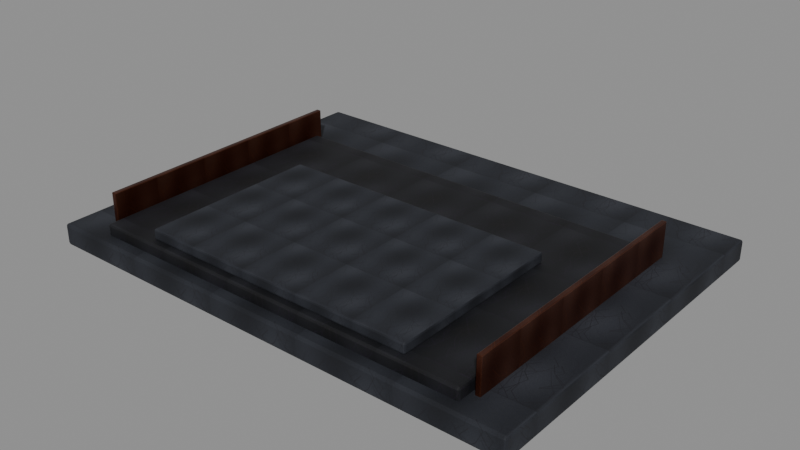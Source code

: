 # Source: blackstone-dais.blend  (saved by Blender 5.0.118; exported with 4.5.12 LTS)
import bpy
from mathutils import Matrix  # noqa: F401  (used for matrix-valued properties, if any)

bpy.ops.wm.read_factory_settings(use_empty=True)
scene = bpy.context.scene
scene.name = 'Scene'

# ---- images (referenced by path relative to the original .blend; pixels are not part of the script)
import os
ASSET_DIR = os.environ.get("B2B_ASSET_DIR", "")  # directory of the original .blend (textures are referenced by path, not embedded)
HERE = os.path.dirname(os.path.abspath(__file__))  # packed textures are extracted next to this script under _unpacked/

def load_image(name, relpath, width, height, colorspace="sRGB"):
    """Load a texture the original file referenced (path relative to the .blend, or extracted next to this script)."""
    p = next((c for c in (os.path.join(HERE, relpath), os.path.join(ASSET_DIR, relpath)) if relpath and os.path.exists(c)), "")
    if p:
        img = bpy.data.images.load(p, check_existing=True)
        img.name = name
    else:  # same state as the original file: an image datablock whose file is absent (Cycles renders it pink)
        img = bpy.data.images.new(name, width, height)
        img.source = "FILE"
        img.filepath = "//" + (relpath or name)
    img.colorspace_settings.name = colorspace
    return img
img_blackstone_basalt_albedo_png = load_image('blackstone-basalt-albedo.png', '_unpacked/9fdcc09c39f13881.0d542fb7.png', 512, 512, 'sRGB')
img_blackstone_basalt_normal_png = load_image('blackstone-basalt-normal.png', '_unpacked/blackstone-basalt-normal.96010286.png', 512, 512, 'Non-Color')
img_blackstone_basalt_metallic_smoothness_png = load_image('blackstone-basalt-metallic-smoothness.png', '_unpacked/blackstone-basalt-metallic-smoothness.c027b876.png', 512, 512, 'Non-Color')
img_blackstone_voidstone_albedo_png = load_image('blackstone-voidstone-albedo.png', '_unpacked/da816e01c5508d44.dc45727e.png', 512, 512, 'sRGB')
img_blackstone_voidstone_normal_png = load_image('blackstone-voidstone-normal.png', '_unpacked/blackstone-voidstone-normal.66805469.png', 512, 512, 'Non-Color')
img_blackstone_voidstone_metallic_smoothness_png = load_image('blackstone-voidstone-metallic-smoothness.png', '_unpacked/blackstone-voidstone-metallic-smoothness.f0e929b4.png', 512, 512, 'Non-Color')
img_blackstone_bronze_albedo_png = load_image('blackstone-bronze-albedo.png', '_unpacked/352b8acdcaf28e41.c9bf7482.png', 512, 512, 'sRGB')
img_blackstone_royal_bronze_normal_png = load_image('blackstone-royal-bronze-normal.png', '_unpacked/blackstone-royal-bronze-normal.07504b01.png', 512, 512, 'Non-Color')
img_blackstone_royal_bronze_metallic_smoothness_png = load_image('blackstone-royal-bronze-metallic-smoothness.png', '_unpacked/blackstone-royal-bronze-metallic-smoothness.5d60b618.png', 512, 512, 'Non-Color')

# ---- materials (node trees are filled in below, after node groups)
mat_blackstone_basalt = bpy.data.materials.new('blackstone.basalt')
mat_blackstone_basalt.use_backface_culling = True
mat_blackstone_voidstone = bpy.data.materials.new('blackstone.voidstone')
mat_blackstone_voidstone.use_backface_culling = True
mat_blackstone_royal_bronze = bpy.data.materials.new('blackstone.royal-bronze')
mat_blackstone_royal_bronze.use_backface_culling = True

# ---- material node trees
mat_blackstone_basalt.use_nodes = True; mat_blackstone_basalt.node_tree.nodes.clear()
_N = mat_blackstone_basalt.node_tree.nodes; _L = mat_blackstone_basalt.node_tree.links
n0 = _N.new('ShaderNodeBsdfPrincipled'); n0.name = 'Principled BSDF'; n0.location = (-200, 100)
n1 = _N.new('ShaderNodeOutputMaterial'); n1.name = 'Material Output'; n1.location = (200, 100)
n2 = _N.new('ShaderNodeTexImage'); n2.name = 'BlackstoneSource'; n2.location = (0, 0)
n2.image = img_blackstone_basalt_albedo_png
n3 = _N.new('ShaderNodeTexImage'); n3.name = 'Blackstone Normal'; n3.location = (0, 0)
n3.image = img_blackstone_basalt_normal_png
n4 = _N.new('ShaderNodeNormalMap'); n4.name = 'Blackstone NormalMap'; n4.location = (0, 0)
n4.inputs[0].default_value = 0.45
n5 = _N.new('ShaderNodeTexImage'); n5.name = 'Blackstone MetallicSmoothness'; n5.location = (0, 0)
n5.image = img_blackstone_basalt_metallic_smoothness_png
n6 = _N.new('ShaderNodeSeparateColor'); n6.name = 'Blackstone Packed Channels'; n6.location = (0, 0)
n7 = _N.new('ShaderNodeMath'); n7.name = 'Blackstone Smoothness To Roughness'; n7.location = (0, 0)
n7.operation = 'SUBTRACT'
n7.inputs[0].default_value = 1.0
_L.new(n0.outputs[0], n1.inputs[0])
_L.new(n2.outputs[0], n0.inputs[0])
_L.new(n3.outputs[0], n4.inputs[1])
_L.new(n4.outputs[0], n0.inputs[5])
_L.new(n5.outputs[0], n6.inputs[0])
_L.new(n6.outputs[0], n0.inputs[1])
_L.new(n5.outputs[1], n7.inputs[1])
_L.new(n7.outputs[0], n0.inputs[2])
n1.is_active_output = True
mat_blackstone_voidstone.use_nodes = True; mat_blackstone_voidstone.node_tree.nodes.clear()
_N = mat_blackstone_voidstone.node_tree.nodes; _L = mat_blackstone_voidstone.node_tree.links
n0 = _N.new('ShaderNodeBsdfPrincipled'); n0.name = 'Principled BSDF'; n0.location = (-200, 100)
n1 = _N.new('ShaderNodeOutputMaterial'); n1.name = 'Material Output'; n1.location = (200, 100)
n2 = _N.new('ShaderNodeTexImage'); n2.name = 'BlackstoneSource'; n2.location = (0, 0)
n2.image = img_blackstone_voidstone_albedo_png
n3 = _N.new('ShaderNodeTexImage'); n3.name = 'Blackstone Normal'; n3.location = (0, 0)
n3.image = img_blackstone_voidstone_normal_png
n4 = _N.new('ShaderNodeNormalMap'); n4.name = 'Blackstone NormalMap'; n4.location = (0, 0)
n4.inputs[0].default_value = 0.45
n5 = _N.new('ShaderNodeTexImage'); n5.name = 'Blackstone MetallicSmoothness'; n5.location = (0, 0)
n5.image = img_blackstone_voidstone_metallic_smoothness_png
n6 = _N.new('ShaderNodeSeparateColor'); n6.name = 'Blackstone Packed Channels'; n6.location = (0, 0)
n7 = _N.new('ShaderNodeMath'); n7.name = 'Blackstone Smoothness To Roughness'; n7.location = (0, 0)
n7.operation = 'SUBTRACT'
n7.inputs[0].default_value = 1.0
_L.new(n0.outputs[0], n1.inputs[0])
_L.new(n2.outputs[0], n0.inputs[0])
_L.new(n3.outputs[0], n4.inputs[1])
_L.new(n4.outputs[0], n0.inputs[5])
_L.new(n5.outputs[0], n6.inputs[0])
_L.new(n6.outputs[0], n0.inputs[1])
_L.new(n5.outputs[1], n7.inputs[1])
_L.new(n7.outputs[0], n0.inputs[2])
n1.is_active_output = True
mat_blackstone_royal_bronze.use_nodes = True; mat_blackstone_royal_bronze.node_tree.nodes.clear()
_N = mat_blackstone_royal_bronze.node_tree.nodes; _L = mat_blackstone_royal_bronze.node_tree.links
n0 = _N.new('ShaderNodeBsdfPrincipled'); n0.name = 'Principled BSDF'; n0.location = (-200, 100)
n1 = _N.new('ShaderNodeOutputMaterial'); n1.name = 'Material Output'; n1.location = (200, 100)
n2 = _N.new('ShaderNodeTexImage'); n2.name = 'BlackstoneSource'; n2.location = (0, 0)
n2.image = img_blackstone_bronze_albedo_png
n3 = _N.new('ShaderNodeTexImage'); n3.name = 'Blackstone Normal'; n3.location = (0, 0)
n3.image = img_blackstone_royal_bronze_normal_png
n4 = _N.new('ShaderNodeNormalMap'); n4.name = 'Blackstone NormalMap'; n4.location = (0, 0)
n4.inputs[0].default_value = 0.45
n5 = _N.new('ShaderNodeTexImage'); n5.name = 'Blackstone MetallicSmoothness'; n5.location = (0, 0)
n5.image = img_blackstone_royal_bronze_metallic_smoothness_png
n6 = _N.new('ShaderNodeSeparateColor'); n6.name = 'Blackstone Packed Channels'; n6.location = (0, 0)
n7 = _N.new('ShaderNodeMath'); n7.name = 'Blackstone Smoothness To Roughness'; n7.location = (0, 0)
n7.operation = 'SUBTRACT'
n7.inputs[0].default_value = 1.0
_L.new(n0.outputs[0], n1.inputs[0])
_L.new(n2.outputs[0], n0.inputs[0])
_L.new(n3.outputs[0], n4.inputs[1])
_L.new(n4.outputs[0], n0.inputs[5])
_L.new(n5.outputs[0], n6.inputs[0])
_L.new(n6.outputs[0], n0.inputs[1])
_L.new(n5.outputs[1], n7.inputs[1])
_L.new(n7.outputs[0], n0.inputs[2])
n1.is_active_output = True

# ---- meshes
me_cube = bpy.data.meshes.new('Cube')
me_cube.from_pydata([(-8.0, -6.0, -0.35), (-8.0, -6.0, 0.35), (-8.0, 6.0, -0.35), (-8.0, 6.0, 0.35), (8.0, -6.0, -0.35), (8.0, -6.0, 0.35), (8.0, 6.0, -0.35), (8.0, 6.0, 0.35)], [], [(0, 1, 3, 2), (2, 3, 7, 6), (6, 7, 5, 4), (4, 5, 1, 0), (2, 6, 4, 0), (7, 3, 1, 5)])
_uv = me_cube.uv_layers.new(name='UVMap')
_uv.uv.foreach_set('vector', [-1.387, 0.3899, -1.387, 0.6101, 2.387, 0.6101, 2.387, 0.3899, -2.016, 0.3899, -2.016, 0.6101, 3.016, 0.6101, 3.016, 0.3899, 2.387, 0.3899, 2.387, 0.6101, -1.387, 0.6101, -1.387, 0.3899, 3.016, 0.3899, 3.016, 0.6101, -2.016, 0.6101, -2.016, 0.3899, -2.016, 2.387, 3.016, 2.387, 3.016, -1.387, -2.016, -1.387, 3.016, 2.387, -2.016, 2.387, -2.016, -1.387, 3.016, -1.387])
me_cube.materials.append(mat_blackstone_basalt)
me_cube.update()
me_cube_001 = bpy.data.meshes.new('Cube.001')
me_cube_001.from_pydata([(-6.4, -4.4, -0.24), (-6.4, -4.4, 0.24), (-6.4, 4.4, -0.24), (-6.4, 4.4, 0.24), (6.4, -4.4, -0.24), (6.4, -4.4, 0.24), (6.4, 4.4, -0.24), (6.4, 4.4, 0.24)], [], [(0, 1, 3, 2), (2, 3, 7, 6), (6, 7, 5, 4), (4, 5, 1, 0), (2, 6, 4, 0), (7, 3, 1, 5)])
_uv = me_cube_001.uv_layers.new(name='UVMap')
_uv.uv.foreach_set('vector', [-1.19, 0.4078, -1.19, 0.5922, 2.19, 0.5922, 2.19, 0.4078, -1.958, 0.4078, -1.958, 0.5922, 2.958, 0.5922, 2.958, 0.4078, 2.19, 0.4078, 2.19, 0.5922, -1.19, 0.5922, -1.19, 0.4078, 2.958, 0.4078, 2.958, 0.5922, -1.958, 0.5922, -1.958, 0.4078, -1.958, 2.19, 2.958, 2.19, 2.958, -1.19, -1.958, -1.19, 2.958, 2.19, -1.958, 2.19, -1.958, -1.19, 2.958, -1.19])
me_cube_001.materials.append(mat_blackstone_voidstone)
me_cube_001.update()
me_cube_002 = bpy.data.meshes.new('Cube.002')
me_cube_002.from_pydata([(-4.6, -2.95, -0.17), (-4.6, -2.95, 0.17), (-4.6, 2.95, -0.17), (-4.6, 2.95, 0.17), (4.6, -2.95, -0.17), (4.6, -2.95, 0.17), (4.6, 2.95, -0.17), (4.6, 2.95, 0.17)], [], [(0, 1, 3, 2), (2, 3, 7, 6), (6, 7, 5, 4), (4, 5, 1, 0), (2, 6, 4, 0), (7, 3, 1, 5)])
_uv = me_cube_002.uv_layers.new(name='UVMap')
_uv.uv.foreach_set('vector', [-1.008, 0.4131, -1.008, 0.5869, 2.008, 0.5869, 2.008, 0.4131, -1.852, 0.4131, -1.852, 0.5869, 2.852, 0.5869, 2.852, 0.4131, 2.008, 0.4131, 2.008, 0.5869, -1.008, 0.5869, -1.008, 0.4131, 2.852, 0.4131, 2.852, 0.5869, -1.852, 0.5869, -1.852, 0.4131, -1.852, 2.008, 2.852, 2.008, 2.852, -1.008, -1.852, -1.008, 2.852, 2.008, -1.852, 2.008, -1.852, -1.008, 2.852, -1.008])
me_cube_002.materials.append(mat_blackstone_basalt)
me_cube_002.update()
me_cube_003 = bpy.data.meshes.new('Cube.003')
me_cube_003.from_pydata([(-0.08, -4.35, -0.775), (-0.08, -4.35, 0.775), (-0.08, 4.35, -0.775), (-0.08, 4.35, 0.775), (0.08, -4.35, -0.775), (0.08, -4.35, 0.775), (0.08, 4.35, -0.775), (0.08, 4.35, 0.775)], [], [(0, 1, 3, 2), (2, 3, 7, 6), (6, 7, 5, 4), (4, 5, 1, 0), (2, 6, 4, 0), (7, 3, 1, 5)])
_uv = me_cube_003.uv_layers.new(name='UVMap')
_uv.uv.foreach_set('vector', [-1.831, 0.08467, -1.831, 0.9153, 2.831, 0.9153, 2.831, 0.08467, 0.4571, 0.08467, 0.4571, 0.9153, 0.5429, 0.9153, 0.5429, 0.08467, 2.831, 0.08467, 2.831, 0.9153, -1.831, 0.9153, -1.831, 0.08467, 0.5429, 0.08467, 0.5429, 0.9153, 0.4571, 0.9153, 0.4571, 0.08467, 0.4571, 2.831, 0.5429, 2.831, 0.5429, -1.831, 0.4571, -1.831, 0.5429, 2.831, 0.4571, 2.831, 0.4571, -1.831, 0.5429, -1.831])
me_cube_003.materials.append(mat_blackstone_royal_bronze)
me_cube_003.update()
me_cube_004 = bpy.data.meshes.new('Cube.004')
me_cube_004.from_pydata([(-0.08, -4.35, -0.775), (-0.08, -4.35, 0.775), (-0.08, 4.35, -0.775), (-0.08, 4.35, 0.775), (0.08, -4.35, -0.775), (0.08, -4.35, 0.775), (0.08, 4.35, -0.775), (0.08, 4.35, 0.775)], [], [(0, 1, 3, 2), (2, 3, 7, 6), (6, 7, 5, 4), (4, 5, 1, 0), (2, 6, 4, 0), (7, 3, 1, 5)])
_uv = me_cube_004.uv_layers.new(name='UVMap')
_uv.uv.foreach_set('vector', [-1.831, 0.08467, -1.831, 0.9153, 2.831, 0.9153, 2.831, 0.08467, 0.4571, 0.08467, 0.4571, 0.9153, 0.5429, 0.9153, 0.5429, 0.08467, 2.831, 0.08467, 2.831, 0.9153, -1.831, 0.9153, -1.831, 0.08467, 0.5429, 0.08467, 0.5429, 0.9153, 0.4571, 0.9153, 0.4571, 0.08467, 0.4571, 2.831, 0.5429, 2.831, 0.5429, -1.831, 0.4571, -1.831, 0.5429, 2.831, 0.4571, 2.831, 0.4571, -1.831, 0.5429, -1.831])
me_cube_004.materials.append(mat_blackstone_royal_bronze)
me_cube_004.update()

# ---- objects
ob_dais_lower = bpy.data.objects.new('Dais_Lower', me_cube)
ob_dais_middle = bpy.data.objects.new('Dais_Middle', me_cube_001)
ob_dais_upper = bpy.data.objects.new('Dais_Upper', me_cube_002)
ob_dais_bronzerail__1 = bpy.data.objects.new('Dais_BronzeRail_-1', me_cube_003)
ob_dais_bronzerail_1 = bpy.data.objects.new('Dais_BronzeRail_1', me_cube_004)

# ---- transforms, parenting, visibility, modifiers, constraints
ob_dais_lower.location = (0.0, 0.0, 0.35)
_m = ob_dais_lower.modifiers.new('blackstone-bevel', 'BEVEL')
_m.width = 0.08
_m.width_pct = 0.08
_m.segments = 2
ob_dais_middle.location = (0.0, -1.2, 0.82)
_m = ob_dais_middle.modifiers.new('blackstone-bevel', 'BEVEL')
_m.width = 0.07
_m.width_pct = 0.07
_m.segments = 2
ob_dais_upper.location = (0.0, -2.4, 1.22)
_m = ob_dais_upper.modifiers.new('blackstone-bevel', 'BEVEL')
_m.width = 0.06
_m.width_pct = 0.06
_m.segments = 2
ob_dais_bronzerail__1.location = (-6.6, -0.8, 1.05)
_m = ob_dais_bronzerail__1.modifiers.new('blackstone-bevel', 'BEVEL')
_m.width = 0.025
_m.width_pct = 0.025
_m.segments = 2
ob_dais_bronzerail_1.location = (6.6, -0.8, 1.05)
_m = ob_dais_bronzerail_1.modifiers.new('blackstone-bevel', 'BEVEL')
_m.width = 0.025
_m.width_pct = 0.025
_m.segments = 2

# ---- collection membership
scene.collection.objects.link(ob_dais_lower)
scene.collection.objects.link(ob_dais_middle)
scene.collection.objects.link(ob_dais_upper)
scene.collection.objects.link(ob_dais_bronzerail__1)
scene.collection.objects.link(ob_dais_bronzerail_1)

# ---- scene / render settings (as saved in the file)
scene.frame_start = 1; scene.frame_end = 250; scene.frame_set(1)
scene.render.engine = 'BLENDER_EEVEE_NEXT'
scene.render.bake_bias = 0.0
scene.render.bake_samples = 0
scene.cycles.sampling_pattern = 'TABULATED_SOBOL'
scene.eevee.use_volume_custom_range = False
bpy.context.view_layer.update()

# ---- added for rendering (the .blend has no active camera and no usable light): camera, sun + grey world if the file has none
cam_auto = bpy.data.cameras.new('AutoCamera')
cam_auto.lens = 50.0
cam_auto.sensor_width = 36.0
cam_auto.clip_end = 1000.0
ob_auto_camera = bpy.data.objects.new('AutoCamera', cam_auto)
scene.collection.objects.link(ob_auto_camera)
ob_auto_camera.location = (18.5814, -22.2976, 15.7776)
ob_auto_camera.rotation_euler = (1.09748, -7.21219e-08, 0.694738)
scene.camera = ob_auto_camera
light_auto_sun = bpy.data.lights.new('AutoSun', 'SUN')
light_auto_sun.energy = 3.0
light_auto_sun.angle = 0.0523599
ob_auto_sun = bpy.data.objects.new('AutoSun', light_auto_sun)
scene.collection.objects.link(ob_auto_sun)
ob_auto_sun.rotation_euler = (0.872665, 0.174533, 0.523599)
if scene.world is None:
    world_auto = bpy.data.worlds.new('AutoWorld')
    world_auto.color = (0.3, 0.3, 0.3)
    scene.world = world_auto
bpy.context.view_layer.update()
